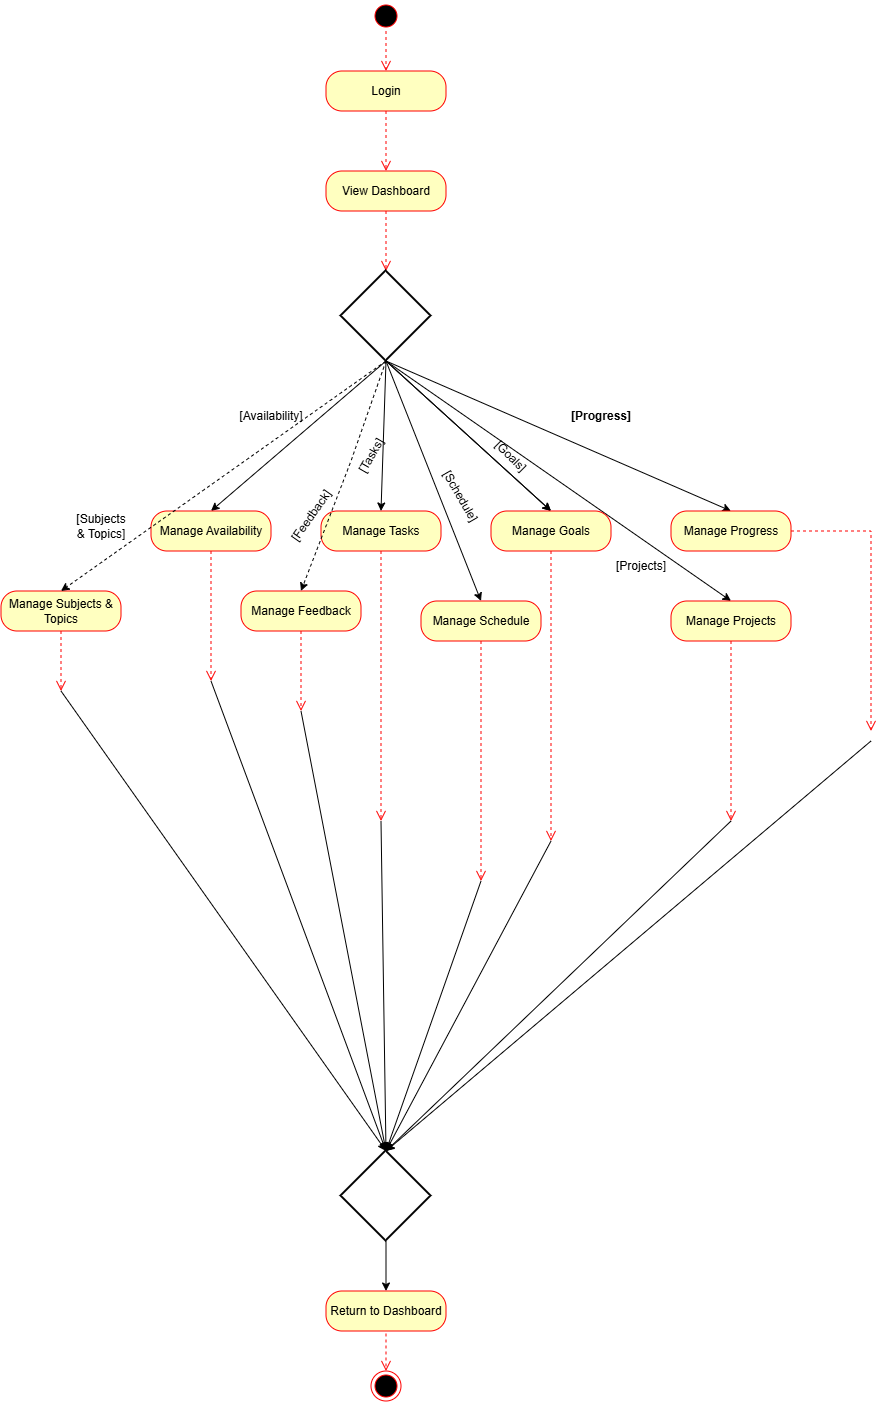

The diagram above was exported from draw.io. Its source (the exported page's mxGraphModel, read from the mxfile embedded in the PNG):
<mxGraphModel dx="2060" dy="1124" grid="1" gridSize="10" guides="1" tooltips="1" connect="1" arrows="1" fold="1" page="0" pageScale="1" pageWidth="850" pageHeight="1100" background="light-dark(#FFFFFF,#000000)" math="0" shadow="0">
  <root>
    <mxCell id="0" />
    <mxCell id="1" parent="0" />
    <mxCell id="iTS8s5MwmHN7khjmweli-2" parent="1" style="rounded=1;whiteSpace=wrap;html=1;arcSize=40;fontColor=#000000;fillColor=#ffffc0;strokeColor=#ff0000;" value="Login" vertex="1">
      <mxGeometry height="40" width="120" x="355" y="80" as="geometry" />
    </mxCell>
    <mxCell id="iTS8s5MwmHN7khjmweli-3" edge="1" parent="1" source="iTS8s5MwmHN7khjmweli-2" style="edgeStyle=orthogonalEdgeStyle;html=1;verticalAlign=bottom;endArrow=open;endSize=8;strokeColor=#ff0000;rounded=0;dashed=1;" value="">
      <mxGeometry relative="1" as="geometry">
        <mxPoint x="415" y="180" as="targetPoint" />
      </mxGeometry>
    </mxCell>
    <mxCell id="iTS8s5MwmHN7khjmweli-4" parent="1" style="rounded=1;whiteSpace=wrap;html=1;arcSize=40;fontColor=#000000;fillColor=#ffffc0;strokeColor=#ff0000;" value="View Dashboard" vertex="1">
      <mxGeometry height="40" width="120" x="355" y="180" as="geometry" />
    </mxCell>
    <mxCell id="iTS8s5MwmHN7khjmweli-5" edge="1" parent="1" source="iTS8s5MwmHN7khjmweli-4" style="edgeStyle=orthogonalEdgeStyle;html=1;verticalAlign=bottom;endArrow=open;endSize=8;strokeColor=#ff0000;rounded=0;dashed=1;" value="">
      <mxGeometry relative="1" as="geometry">
        <mxPoint x="415" y="280" as="targetPoint" />
      </mxGeometry>
    </mxCell>
    <mxCell id="iTS8s5MwmHN7khjmweli-6" parent="1" style="ellipse;html=1;shape=startState;fillColor=#000000;strokeColor=#ff0000;" value="" vertex="1">
      <mxGeometry height="30" width="30" x="400" y="10" as="geometry" />
    </mxCell>
    <mxCell id="iTS8s5MwmHN7khjmweli-7" edge="1" parent="1" source="iTS8s5MwmHN7khjmweli-6" style="edgeStyle=orthogonalEdgeStyle;html=1;verticalAlign=bottom;endArrow=open;endSize=8;strokeColor=#ff0000;rounded=0;dashed=1;entryX=0.5;entryY=0;entryDx=0;entryDy=0;" target="iTS8s5MwmHN7khjmweli-2" value="">
      <mxGeometry relative="1" as="geometry">
        <mxPoint x="425" y="310" as="targetPoint" />
      </mxGeometry>
    </mxCell>
    <mxCell id="iTS8s5MwmHN7khjmweli-16" parent="1" style="strokeWidth=2;html=1;shape=mxgraph.flowchart.decision;whiteSpace=wrap;" value="" vertex="1">
      <mxGeometry height="90" width="90" x="370" y="280" as="geometry" />
    </mxCell>
    <mxCell id="iTS8s5MwmHN7khjmweli-17" edge="1" parent="1" source="iTS8s5MwmHN7khjmweli-16" style="endArrow=classic;html=1;rounded=0;exitX=0.5;exitY=1;exitDx=0;exitDy=0;exitPerimeter=0;entryX=0.5;entryY=0;entryDx=0;entryDy=0;" target="iTS8s5MwmHN7khjmweli-19" value="">
      <mxGeometry height="50" relative="1" width="50" as="geometry">
        <mxPoint x="360" y="580" as="sourcePoint" />
        <mxPoint x="500" y="700" as="targetPoint" />
      </mxGeometry>
    </mxCell>
    <mxCell id="iTS8s5MwmHN7khjmweli-19" parent="1" style="rounded=1;whiteSpace=wrap;html=1;arcSize=40;fontColor=#000000;fillColor=#ffffc0;strokeColor=#ff0000;" value="Manage Tasks" vertex="1">
      <mxGeometry height="40" width="120" x="350" y="520" as="geometry" />
    </mxCell>
    <mxCell id="iTS8s5MwmHN7khjmweli-20" edge="1" parent="1" source="iTS8s5MwmHN7khjmweli-19" style="edgeStyle=orthogonalEdgeStyle;html=1;verticalAlign=bottom;endArrow=open;endSize=8;strokeColor=#ff0000;rounded=0;dashed=1;" value="">
      <mxGeometry relative="1" as="geometry">
        <Array as="points">
          <mxPoint x="410" y="830" />
        </Array>
        <mxPoint x="410" y="830" as="targetPoint" />
      </mxGeometry>
    </mxCell>
    <mxCell id="iTS8s5MwmHN7khjmweli-23" edge="1" parent="1" source="iTS8s5MwmHN7khjmweli-22" style="edgeStyle=orthogonalEdgeStyle;html=1;verticalAlign=bottom;endArrow=open;endSize=8;strokeColor=#ff0000;rounded=0;dashed=1;" value="">
      <mxGeometry relative="1" as="geometry">
        <mxPoint x="760" y="830" as="targetPoint" />
      </mxGeometry>
    </mxCell>
    <mxCell id="iTS8s5MwmHN7khjmweli-25" edge="1" parent="1" source="iTS8s5MwmHN7khjmweli-24" style="edgeStyle=orthogonalEdgeStyle;html=1;verticalAlign=bottom;endArrow=open;endSize=8;strokeColor=#ff0000;rounded=0;dashed=1;" value="">
      <mxGeometry relative="1" as="geometry">
        <Array as="points">
          <mxPoint x="580" y="830" />
        </Array>
        <mxPoint x="580" y="850" as="targetPoint" />
      </mxGeometry>
    </mxCell>
    <mxCell id="iTS8s5MwmHN7khjmweli-26" edge="1" parent="1" source="iTS8s5MwmHN7khjmweli-16" style="endArrow=classic;html=1;rounded=0;exitX=0.5;exitY=1;exitDx=0;exitDy=0;exitPerimeter=0;entryX=0.5;entryY=0;entryDx=0;entryDy=0;" target="iTS8s5MwmHN7khjmweli-24" value="">
      <mxGeometry height="50" relative="1" width="50" as="geometry">
        <mxPoint x="360" y="580" as="sourcePoint" />
        <mxPoint x="410" y="530" as="targetPoint" />
      </mxGeometry>
    </mxCell>
    <mxCell id="iTS8s5MwmHN7khjmweli-28" edge="1" parent="1" source="iTS8s5MwmHN7khjmweli-16" style="endArrow=classic;html=1;rounded=0;exitX=0.5;exitY=1;exitDx=0;exitDy=0;exitPerimeter=0;entryX=0.5;entryY=0;entryDx=0;entryDy=0;" target="iTS8s5MwmHN7khjmweli-40" value="">
      <mxGeometry height="50" relative="1" width="50" as="geometry">
        <mxPoint x="360" y="600" as="sourcePoint" />
        <mxPoint x="520" y="790" as="targetPoint" />
      </mxGeometry>
    </mxCell>
    <mxCell id="iTS8s5MwmHN7khjmweli-29" edge="1" parent="1" source="iTS8s5MwmHN7khjmweli-16" style="endArrow=classic;html=1;rounded=0;exitX=0.5;exitY=1;exitDx=0;exitDy=0;exitPerimeter=0;entryX=0.5;entryY=0;entryDx=0;entryDy=0;" target="iTS8s5MwmHN7khjmweli-22" value="">
      <mxGeometry height="50" relative="1" width="50" as="geometry">
        <mxPoint x="360" y="600" as="sourcePoint" />
        <mxPoint x="710" y="790" as="targetPoint" />
      </mxGeometry>
    </mxCell>
    <mxCell id="iTS8s5MwmHN7khjmweli-30" edge="1" parent="1" source="iTS8s5MwmHN7khjmweli-16" style="endArrow=classic;html=1;rounded=0;exitX=0.5;exitY=1;exitDx=0;exitDy=0;exitPerimeter=0;entryX=0.5;entryY=0;entryDx=0;entryDy=0;" target="iTS8s5MwmHN7khjmweli-32" value="">
      <mxGeometry height="50" relative="1" width="50" as="geometry">
        <mxPoint x="360" y="600" as="sourcePoint" />
        <mxPoint x="400" y="660" as="targetPoint" />
      </mxGeometry>
    </mxCell>
    <mxCell id="iTS8s5MwmHN7khjmweli-31" edge="1" parent="1" source="iTS8s5MwmHN7khjmweli-16" style="endArrow=classic;html=1;rounded=0;exitX=0.5;exitY=1;exitDx=0;exitDy=0;exitPerimeter=0;entryX=0.5;entryY=0;entryDx=0;entryDy=0;" target="iTS8s5MwmHN7khjmweli-34" value="">
      <mxGeometry height="50" relative="1" width="50" as="geometry">
        <mxPoint x="360" y="600" as="sourcePoint" />
        <mxPoint x="840" y="660" as="targetPoint" />
      </mxGeometry>
    </mxCell>
    <mxCell id="iTS8s5MwmHN7khjmweli-32" parent="1" style="rounded=1;whiteSpace=wrap;html=1;arcSize=40;fontColor=#000000;fillColor=#ffffc0;strokeColor=#ff0000;" value="Manage Availability" vertex="1">
      <mxGeometry height="40" width="120" x="180" y="520" as="geometry" />
    </mxCell>
    <mxCell id="iTS8s5MwmHN7khjmweli-33" edge="1" parent="1" source="iTS8s5MwmHN7khjmweli-32" style="edgeStyle=orthogonalEdgeStyle;html=1;verticalAlign=bottom;endArrow=open;endSize=8;strokeColor=#ff0000;rounded=0;dashed=1;" value="">
      <mxGeometry relative="1" as="geometry">
        <mxPoint x="240" y="690" as="targetPoint" />
      </mxGeometry>
    </mxCell>
    <mxCell id="iTS8s5MwmHN7khjmweli-34" parent="1" style="rounded=1;whiteSpace=wrap;html=1;arcSize=40;fontColor=#000000;fillColor=#ffffc0;strokeColor=#ff0000;" value="Manage Progress" vertex="1">
      <mxGeometry height="40" width="120" x="700" y="520" as="geometry" />
    </mxCell>
    <mxCell id="iTS8s5MwmHN7khjmweli-35" edge="1" parent="1" source="iTS8s5MwmHN7khjmweli-34" style="edgeStyle=orthogonalEdgeStyle;html=1;verticalAlign=bottom;endArrow=open;endSize=8;strokeColor=#ff0000;rounded=0;dashed=1;" value="">
      <mxGeometry relative="1" as="geometry">
        <mxPoint x="900" y="740" as="targetPoint" />
      </mxGeometry>
    </mxCell>
    <mxCell id="iTS8s5MwmHN7khjmweli-38" parent="1" style="rounded=1;whiteSpace=wrap;html=1;arcSize=40;fontColor=#000000;fillColor=#ffffc0;strokeColor=#ff0000;" value="Manage Feedback" vertex="1">
      <mxGeometry height="40" width="120" x="270" y="600" as="geometry" />
    </mxCell>
    <mxCell id="iTS8s5MwmHN7khjmweli-39" edge="1" parent="1" source="iTS8s5MwmHN7khjmweli-40" style="edgeStyle=orthogonalEdgeStyle;html=1;verticalAlign=bottom;endArrow=open;endSize=8;strokeColor=#ff0000;rounded=0;dashed=1;exitX=0.5;exitY=1;exitDx=0;exitDy=0;" value="">
      <mxGeometry relative="1" as="geometry">
        <mxPoint x="520" y="660" as="sourcePoint" />
        <mxPoint x="510" y="890" as="targetPoint" />
      </mxGeometry>
    </mxCell>
    <mxCell id="iTS8s5MwmHN7khjmweli-40" parent="1" style="rounded=1;whiteSpace=wrap;html=1;arcSize=40;fontColor=#000000;fillColor=#ffffc0;strokeColor=#ff0000;" value="Manage Schedule" vertex="1">
      <mxGeometry height="40" width="120" x="450" y="610" as="geometry" />
    </mxCell>
    <mxCell id="iTS8s5MwmHN7khjmweli-43" parent="1" style="strokeWidth=2;html=1;shape=mxgraph.flowchart.decision;whiteSpace=wrap;" value="" vertex="1">
      <mxGeometry height="90" width="90" x="370" y="1160" as="geometry" />
    </mxCell>
    <mxCell id="iTS8s5MwmHN7khjmweli-44" edge="1" parent="1" style="endArrow=classic;html=1;rounded=0;entryX=0.5;entryY=0;entryDx=0;entryDy=0;entryPerimeter=0;" target="iTS8s5MwmHN7khjmweli-43" value="">
      <mxGeometry height="50" relative="1" width="50" as="geometry">
        <mxPoint x="240" y="690" as="sourcePoint" />
        <mxPoint x="430" y="910" as="targetPoint" />
      </mxGeometry>
    </mxCell>
    <mxCell id="iTS8s5MwmHN7khjmweli-45" edge="1" parent="1" style="endArrow=classic;html=1;rounded=0;entryX=0.5;entryY=0;entryDx=0;entryDy=0;entryPerimeter=0;" target="iTS8s5MwmHN7khjmweli-43" value="">
      <mxGeometry height="50" relative="1" width="50" as="geometry">
        <mxPoint x="410" y="830" as="sourcePoint" />
        <mxPoint x="430" y="910" as="targetPoint" />
      </mxGeometry>
    </mxCell>
    <mxCell id="iTS8s5MwmHN7khjmweli-46" edge="1" parent="1" style="endArrow=classic;html=1;rounded=0;entryX=0.5;entryY=0;entryDx=0;entryDy=0;entryPerimeter=0;" target="iTS8s5MwmHN7khjmweli-43" value="">
      <mxGeometry height="50" relative="1" width="50" as="geometry">
        <mxPoint x="510" y="890" as="sourcePoint" />
        <mxPoint x="430" y="910" as="targetPoint" />
      </mxGeometry>
    </mxCell>
    <mxCell id="iTS8s5MwmHN7khjmweli-47" edge="1" parent="1" style="endArrow=classic;html=1;rounded=0;entryX=0.5;entryY=0;entryDx=0;entryDy=0;entryPerimeter=0;" target="iTS8s5MwmHN7khjmweli-43" value="">
      <mxGeometry height="50" relative="1" width="50" as="geometry">
        <mxPoint x="580" y="850" as="sourcePoint" />
        <mxPoint x="430" y="910" as="targetPoint" />
      </mxGeometry>
    </mxCell>
    <mxCell id="iTS8s5MwmHN7khjmweli-48" edge="1" parent="1" style="endArrow=classic;html=1;rounded=0;entryX=0.5;entryY=0;entryDx=0;entryDy=0;entryPerimeter=0;" target="iTS8s5MwmHN7khjmweli-43" value="">
      <mxGeometry height="50" relative="1" width="50" as="geometry">
        <mxPoint x="330" y="720" as="sourcePoint" />
        <mxPoint x="430" y="910" as="targetPoint" />
      </mxGeometry>
    </mxCell>
    <mxCell id="iTS8s5MwmHN7khjmweli-49" edge="1" parent="1" style="endArrow=classic;html=1;rounded=0;entryX=0.5;entryY=0;entryDx=0;entryDy=0;entryPerimeter=0;" target="iTS8s5MwmHN7khjmweli-43" value="">
      <mxGeometry height="50" relative="1" width="50" as="geometry">
        <mxPoint x="760" y="830" as="sourcePoint" />
        <mxPoint x="430" y="910" as="targetPoint" />
      </mxGeometry>
    </mxCell>
    <mxCell id="iTS8s5MwmHN7khjmweli-50" edge="1" parent="1" style="endArrow=classic;html=1;rounded=0;entryX=0.5;entryY=0;entryDx=0;entryDy=0;entryPerimeter=0;" target="iTS8s5MwmHN7khjmweli-43" value="">
      <mxGeometry height="50" relative="1" width="50" as="geometry">
        <mxPoint x="900" y="750" as="sourcePoint" />
        <mxPoint x="430" y="910" as="targetPoint" />
      </mxGeometry>
    </mxCell>
    <mxCell id="iTS8s5MwmHN7khjmweli-51" edge="1" parent="1" source="iTS8s5MwmHN7khjmweli-43" style="endArrow=classic;html=1;rounded=0;exitX=0.5;exitY=1;exitDx=0;exitDy=0;exitPerimeter=0;entryX=0.5;entryY=0;entryDx=0;entryDy=0;" target="iTS8s5MwmHN7khjmweli-53" value="">
      <mxGeometry height="50" relative="1" width="50" as="geometry">
        <mxPoint x="380" y="1190" as="sourcePoint" />
        <mxPoint x="615" y="1270" as="targetPoint" />
      </mxGeometry>
    </mxCell>
    <mxCell id="iTS8s5MwmHN7khjmweli-53" parent="1" style="rounded=1;whiteSpace=wrap;html=1;arcSize=40;fontColor=#000000;fillColor=#ffffc0;strokeColor=#ff0000;" value="Return to Dashboard" vertex="1">
      <mxGeometry height="40" width="120" x="355" y="1300" as="geometry" />
    </mxCell>
    <mxCell id="iTS8s5MwmHN7khjmweli-54" edge="1" parent="1" style="edgeStyle=orthogonalEdgeStyle;html=1;verticalAlign=bottom;endArrow=open;endSize=8;strokeColor=#ff0000;rounded=0;dashed=1;entryX=0.5;entryY=0;entryDx=0;entryDy=0;" target="iTS8s5MwmHN7khjmweli-55" value="">
      <mxGeometry relative="1" as="geometry">
        <mxPoint x="415" y="1342.48" as="sourcePoint" />
        <mxPoint x="570" y="1370" as="targetPoint" />
      </mxGeometry>
    </mxCell>
    <mxCell id="iTS8s5MwmHN7khjmweli-55" parent="1" style="ellipse;html=1;shape=endState;fillColor=#000000;strokeColor=#ff0000;" value="" vertex="1">
      <mxGeometry height="30" width="30" x="400" y="1380" as="geometry" />
    </mxCell>
    <mxCell id="iTS8s5MwmHN7khjmweli-56" parent="1" style="text;html=1;whiteSpace=wrap;strokeColor=none;fillColor=none;align=center;verticalAlign=middle;rounded=0;rotation=-60;" value="[Tasks]" vertex="1">
      <mxGeometry height="30" width="60" x="370" y="450" as="geometry" />
    </mxCell>
    <mxCell id="iTS8s5MwmHN7khjmweli-57" parent="1" style="text;html=1;whiteSpace=wrap;strokeColor=none;fillColor=none;align=center;verticalAlign=middle;rounded=0;" value="[Projects]" vertex="1">
      <mxGeometry height="30" width="60" x="640" y="560" as="geometry" />
    </mxCell>
    <mxCell id="iTS8s5MwmHN7khjmweli-58" parent="1" style="text;html=1;whiteSpace=wrap;strokeColor=none;fillColor=none;align=center;verticalAlign=middle;rounded=0;rotation=45;" value="[Goals]" vertex="1">
      <mxGeometry height="30" width="60" x="510" y="450" as="geometry" />
    </mxCell>
    <mxCell id="iTS8s5MwmHN7khjmweli-59" parent="1" style="text;html=1;whiteSpace=wrap;strokeColor=none;fillColor=none;align=center;verticalAlign=middle;rounded=0;" value="[Availability]" vertex="1">
      <mxGeometry height="30" width="60" x="270" y="410" as="geometry" />
    </mxCell>
    <mxCell id="iTS8s5MwmHN7khjmweli-61" parent="1" style="text;html=1;whiteSpace=wrap;strokeColor=none;fillColor=none;align=center;verticalAlign=middle;rounded=0;" value="&lt;strong&gt;[Progress]&lt;/strong&gt;" vertex="1">
      <mxGeometry height="30" width="60" x="600" y="410" as="geometry" />
    </mxCell>
    <mxCell id="iTS8s5MwmHN7khjmweli-62" parent="1" style="text;html=1;whiteSpace=wrap;strokeColor=none;fillColor=none;align=center;verticalAlign=middle;rounded=0;rotation=-55;" value="[Feedback]" vertex="1">
      <mxGeometry height="30" width="60" x="310" y="510" as="geometry" />
    </mxCell>
    <mxCell id="iTS8s5MwmHN7khjmweli-63" parent="1" style="text;html=1;whiteSpace=wrap;strokeColor=none;fillColor=none;align=center;verticalAlign=middle;rounded=0;rotation=60;" value="[Schedule]" vertex="1">
      <mxGeometry height="30" width="60" x="460" y="490" as="geometry" />
    </mxCell>
    <mxCell id="iTS8s5MwmHN7khjmweli-64" edge="1" parent="1" source="iTS8s5MwmHN7khjmweli-16" style="endArrow=classic;html=1;rounded=0;exitX=0.5;exitY=1;exitDx=0;exitDy=0;exitPerimeter=0;entryX=0.5;entryY=0;entryDx=0;entryDy=0;" target="iTS8s5MwmHN7khjmweli-24" value="">
      <mxGeometry height="50" relative="1" width="50" as="geometry">
        <mxPoint x="415" y="370" as="sourcePoint" />
        <mxPoint x="790" y="730" as="targetPoint" />
      </mxGeometry>
    </mxCell>
    <mxCell id="iTS8s5MwmHN7khjmweli-24" parent="1" style="rounded=1;whiteSpace=wrap;html=1;arcSize=40;fontColor=#000000;fillColor=#ffffc0;strokeColor=#ff0000;" value="Manage Goals" vertex="1">
      <mxGeometry height="40" width="120" x="520" y="520" as="geometry" />
    </mxCell>
    <mxCell id="iTS8s5MwmHN7khjmweli-66" edge="1" parent="1" source="iTS8s5MwmHN7khjmweli-38" style="edgeStyle=orthogonalEdgeStyle;html=1;verticalAlign=bottom;endArrow=open;endSize=8;strokeColor=#ff0000;rounded=0;dashed=1;exitX=0.5;exitY=1;exitDx=0;exitDy=0;" value="">
      <mxGeometry relative="1" as="geometry">
        <mxPoint x="555" y="630" as="sourcePoint" />
        <mxPoint x="330" y="720" as="targetPoint" />
      </mxGeometry>
    </mxCell>
    <mxCell id="iTS8s5MwmHN7khjmweli-22" parent="1" style="rounded=1;whiteSpace=wrap;html=1;arcSize=40;fontColor=#000000;fillColor=#ffffc0;strokeColor=#ff0000;" value="Manage Projects" vertex="1">
      <mxGeometry height="40" width="120" x="700" y="610" as="geometry" />
    </mxCell>
    <mxCell id="iTS8s5MwmHN7khjmweli-70" edge="1" parent="1" source="iTS8s5MwmHN7khjmweli-16" style="endArrow=classic;html=1;rounded=0;dashed=1;exitX=0.5;exitY=1;exitDx=0;exitDy=0;exitPerimeter=0;entryX=0.5;entryY=0;entryDx=0;entryDy=0;" target="iTS8s5MwmHN7khjmweli-38" value="">
      <mxGeometry height="50" relative="1" width="50" as="geometry">
        <Array as="points">
          <mxPoint x="380" y="470" />
        </Array>
        <mxPoint x="460" y="730" as="sourcePoint" />
        <mxPoint x="510" y="680" as="targetPoint" />
      </mxGeometry>
    </mxCell>
    <mxCell id="iTS8s5MwmHN7khjmweli-75" parent="1" style="rounded=1;whiteSpace=wrap;html=1;arcSize=40;fontColor=#000000;fillColor=#ffffc0;strokeColor=#ff0000;" value="Manage Subjects &amp;amp; Topics" vertex="1">
      <mxGeometry height="40" width="120" x="30" y="600" as="geometry" />
    </mxCell>
    <mxCell id="iTS8s5MwmHN7khjmweli-76" edge="1" parent="1" source="iTS8s5MwmHN7khjmweli-75" style="edgeStyle=orthogonalEdgeStyle;html=1;verticalAlign=bottom;endArrow=open;endSize=8;strokeColor=#ff0000;rounded=0;dashed=1;" value="">
      <mxGeometry relative="1" as="geometry">
        <mxPoint x="90" y="700" as="targetPoint" />
      </mxGeometry>
    </mxCell>
    <mxCell id="iTS8s5MwmHN7khjmweli-77" edge="1" parent="1" source="iTS8s5MwmHN7khjmweli-16" style="endArrow=classic;html=1;rounded=0;dashed=1;exitX=0.5;exitY=1;exitDx=0;exitDy=0;exitPerimeter=0;entryX=0.5;entryY=0;entryDx=0;entryDy=0;" target="iTS8s5MwmHN7khjmweli-75" value="">
      <mxGeometry height="50" relative="1" width="50" as="geometry">
        <mxPoint x="460" y="670" as="sourcePoint" />
        <mxPoint x="510" y="620" as="targetPoint" />
      </mxGeometry>
    </mxCell>
    <mxCell id="iTS8s5MwmHN7khjmweli-78" parent="1" style="text;html=1;whiteSpace=wrap;strokeColor=none;fillColor=none;align=center;verticalAlign=middle;rounded=0;" value="[Subjects &amp;amp; Topics]" vertex="1">
      <mxGeometry height="30" width="60" x="100" y="520" as="geometry" />
    </mxCell>
    <mxCell id="iTS8s5MwmHN7khjmweli-80" edge="1" parent="1" style="endArrow=classic;html=1;rounded=0;entryX=0.5;entryY=0;entryDx=0;entryDy=0;entryPerimeter=0;" target="iTS8s5MwmHN7khjmweli-43" value="">
      <mxGeometry height="50" relative="1" width="50" as="geometry">
        <mxPoint x="90" y="700" as="sourcePoint" />
        <mxPoint x="270" y="870" as="targetPoint" />
      </mxGeometry>
    </mxCell>
  </root>
</mxGraphModel>